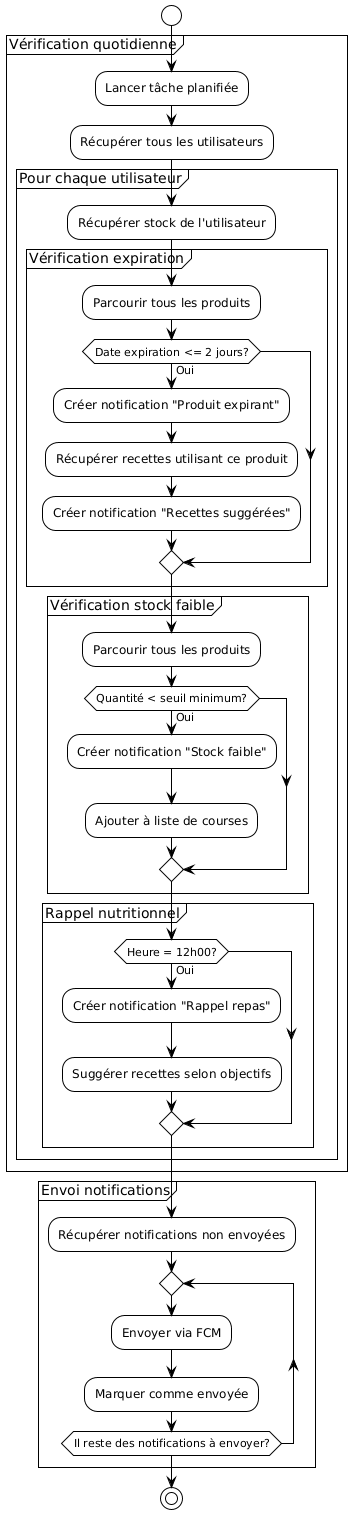

The diagram above was rendered by PlantUML. Its source (embedded in the PNG):
@startuml
!theme plain

start

partition "Vérification quotidienne" {
    :Lancer tâche planifiée;
    :Récupérer tous les utilisateurs;
    
    partition "Pour chaque utilisateur" {
        :Récupérer stock de l'utilisateur;
        
        partition "Vérification expiration" {
            :Parcourir tous les produits;
            
            if (Date expiration <= 2 jours?) then (Oui)
                :Créer notification "Produit expirant";
                :Récupérer recettes utilisant ce produit;
                :Créer notification "Recettes suggérées";
            endif
        }
        
        partition "Vérification stock faible" {
            :Parcourir tous les produits;
            
            if (Quantité < seuil minimum?) then (Oui)
                :Créer notification "Stock faible";
                :Ajouter à liste de courses;
            endif
        }
        
        partition "Rappel nutritionnel" {
            if (Heure = 12h00?) then (Oui)
                :Créer notification "Rappel repas";
                :Suggérer recettes selon objectifs;
            endif
        }
    }
}

partition "Envoi notifications" {
    :Récupérer notifications non envoyées;
    
    repeat
        :Envoyer via FCM;
        :Marquer comme envoyée;
    repeat while (Il reste des notifications à envoyer?)
}

stop
@enduml